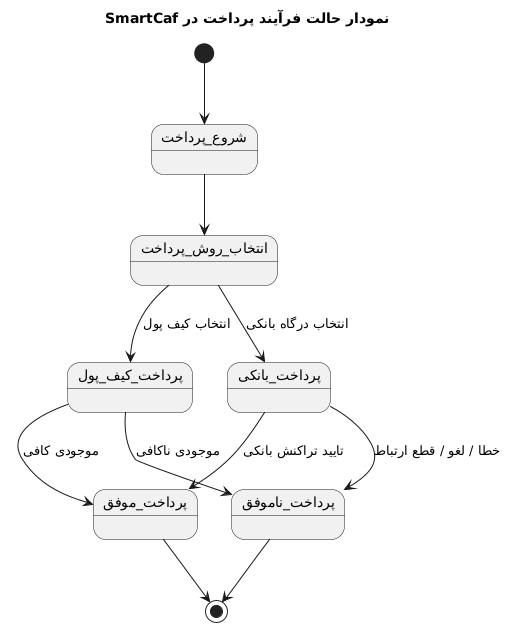

The diagram above was rendered by PlantUML. Its source (embedded in the PNG):
@startuml
title نمودار حالت فرآیند پرداخت در SmartCaf

[*] --> شروع_پرداخت

شروع_پرداخت --> انتخاب_روش_پرداخت

انتخاب_روش_پرداخت --> پرداخت_کیف_پول : انتخاب کیف پول
انتخاب_روش_پرداخت --> پرداخت_بانکی : انتخاب درگاه بانکی

پرداخت_کیف_پول --> پرداخت_موفق : موجودی کافی
پرداخت_کیف_پول --> پرداخت_ناموفق : موجودی ناکافی

پرداخت_بانکی --> پرداخت_موفق : تایید تراکنش بانکی
پرداخت_بانکی --> پرداخت_ناموفق : خطا / لغو / قطع ارتباط

پرداخت_ناموفق --> [*]
پرداخت_موفق --> [*]
@enduml